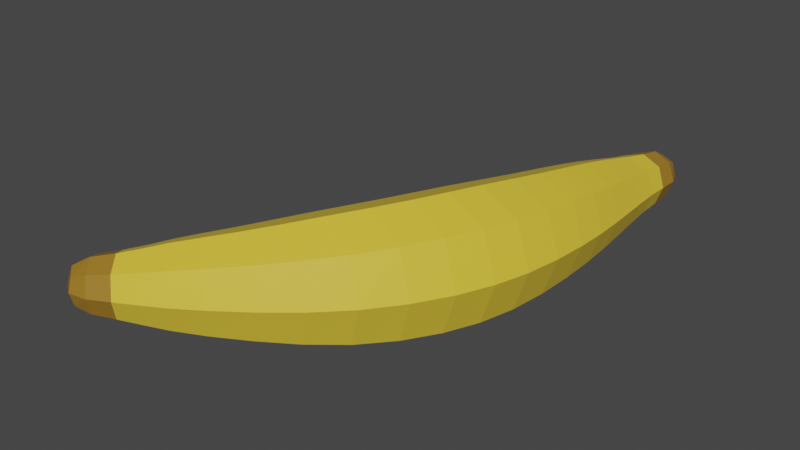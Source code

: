 # Source: banana.blend  (saved by Blender 2.93.20; exported with 4.5.12 LTS)
import bpy
from mathutils import Matrix  # noqa: F401  (used for matrix-valued properties, if any)

bpy.ops.wm.read_factory_settings(use_empty=True)
scene = bpy.context.scene
scene.name = 'Scene'

# ---- collections
col_collection = bpy.data.collections.new('Collection'); scene.collection.children.link(col_collection)

# ---- materials (node trees are filled in below, after node groups)
mat_material_001 = bpy.data.materials.new('Material.001')
mat_material_002 = bpy.data.materials.new('Material.002')

# ---- material node trees
mat_material_001.use_nodes = True; mat_material_001.node_tree.nodes.clear()
_N = mat_material_001.node_tree.nodes; _L = mat_material_001.node_tree.links
n0 = _N.new('ShaderNodeBsdfPrincipled'); n0.name = 'Principled BSDF'; n0.location = (10, 300)
n0.distribution = 'GGX'
n0.subsurface_method = 'BURLEY'
n0.inputs[0].default_value = (0.8, 0.5673, 0.04321, 1.0)
n0.inputs[3].default_value = 1.45
n0.inputs[27].default_value = (0.0, 0.0, 0.0, 1.0)
n0.inputs[28].default_value = 1.0
n1 = _N.new('ShaderNodeOutputMaterial'); n1.name = 'Material Output'; n1.location = (300, 300)
_L.new(n0.outputs[0], n1.inputs[0])
n1.is_active_output = True
mat_material_002.use_nodes = True; mat_material_002.node_tree.nodes.clear()
_N = mat_material_002.node_tree.nodes; _L = mat_material_002.node_tree.links
n0 = _N.new('ShaderNodeBsdfPrincipled'); n0.name = 'Principled BSDF'; n0.location = (10, 300)
n0.distribution = 'GGX'
n0.subsurface_method = 'BURLEY'
n0.inputs[0].default_value = (0.3424, 0.1806, 0.01819, 1.0)
n0.inputs[3].default_value = 1.45
n0.inputs[27].default_value = (0.0, 0.0, 0.0, 1.0)
n0.inputs[28].default_value = 1.0
n1 = _N.new('ShaderNodeOutputMaterial'); n1.name = 'Material Output'; n1.location = (300, 300)
_L.new(n0.outputs[0], n1.inputs[0])
n1.is_active_output = True

# ---- world
world_world = bpy.data.worlds.new('World'); scene.world = world_world
world_world.use_nodes = True; world_world.node_tree.nodes.clear()
_N = world_world.node_tree.nodes; _L = world_world.node_tree.links
n0 = _N.new('ShaderNodeOutputWorld'); n0.name = 'World Output'; n0.location = (300, 300)
n1 = _N.new('ShaderNodeBackground'); n1.name = 'Background'; n1.location = (10, 300)
n1.inputs[0].default_value = (0.05088, 0.05088, 0.05088, 1.0)
_L.new(n1.outputs[0], n0.inputs[0])
n0.is_active_output = True
world_world.color = (0.05088, 0.05088, 0.05088)
world_world.use_sun_shadow = False
world_world.sun_shadow_jitter_overblur = 0.0

# ---- meshes
me_cube = bpy.data.meshes.new('Cube')
me_cube.from_pydata([(0.01034, -0.027, -0.05409), (0.02265, -0.02046, 0.1209), (0.01034, 0.027, -0.05409), (0.02265, 0.02046, 0.1209), (-0.03811, 0.027, -0.03086), (0.06297, 0.02046, 0.1144), (-0.03811, -0.027, -0.03086), (0.06297, -0.02046, 0.1144), (-0.08579, -0.01787, -0.08876), (-0.08579, 0.01787, -0.08876), (-0.06205, 0.01787, -0.1151), (-0.06205, -0.01787, -0.1151), (-0.1187, 0.008862, -0.1264), (-0.1187, -0.008862, -0.1264), (-0.1034, 0.01352, -0.109), (-0.1077, 0.008862, -0.1403), (-0.08664, 0.01352, -0.1302), (-0.1077, -0.008862, -0.1403), (-0.08664, -0.01352, -0.1302), (-0.1034, -0.01352, -0.109), (0.05427, -0.02803, 0.0312), (-0.0008798, -0.02803, 0.04102), (0.05427, 0.02803, 0.0312), (-0.0008798, 0.02803, 0.04102), (0.03842, -0.02885, -0.01191), (0.03842, 0.02885, -0.01191), (-0.01693, 0.02885, 0.003474), (-0.01693, -0.02885, 0.003474), (-0.06354, -0.02246, -0.06405), (-0.06354, 0.02246, -0.06405), (-0.02697, 0.02246, -0.08955), (-0.02697, -0.02246, -0.08955), (0.01297, -0.02446, 0.08317), (0.06133, -0.02446, 0.07597), (0.06133, 0.02446, 0.07597), (0.01297, 0.02446, 0.08317), (0.03091, -0.01614, 0.1511), (0.06282, -0.01614, 0.1464), (0.06282, 0.01614, 0.1464), (0.03091, 0.01614, 0.1511), (0.03913, -0.01255, 0.1773), (0.04579, -0.008917, 0.1962), (0.04579, 0.008917, 0.1962), (0.06344, 0.008917, 0.1937), (0.06344, -0.008917, 0.1937), (0.06398, -0.01255, 0.1738), (0.06398, 0.01255, 0.1738), (0.03913, 0.01255, 0.1773), (0.02591, -0.02829, -0.03339), (0.01825, -0.02247, 0.103), (0.02674, 0.01833, 0.1368), (0.02591, 0.02829, -0.03339), (-0.02677, 0.02829, -0.01377), (0.0629, 0.01833, 0.1311), (-0.05072, -0.0249, -0.04808), (-0.075, -0.01554, -0.1232), (0.0629, -0.01833, 0.1311), (-0.09448, -0.01554, -0.09905), (-0.09448, 0.01554, -0.09905), (0.06312, -0.01406, 0.1605), (-0.075, 0.01554, -0.1232), (-0.07545, 0.02015, -0.07742), (-0.04569, 0.02015, -0.1038), (-0.04569, -0.02015, -0.1038), (-0.07392, -0.02457, -0.1019), (-0.05761, 2.239e-08, -0.1201), (-0.07392, 0.02457, -0.1019), (-0.09024, 2.322e-08, -0.08382), (-0.1213, 2.116e-08, -0.126), (-0.1133, 0.01175, -0.1188), (-0.1146, 0.01071, -0.1344), (-0.09873, 0.01175, -0.1372), (-0.108, 2.098e-08, -0.1428), (-0.09873, -0.01175, -0.1372), (-0.1146, -0.01071, -0.1344), (-0.1133, -0.01175, -0.1188), (-0.09504, -0.01859, -0.1196), (-0.08349, 2.168e-08, -0.1342), (-0.09504, 0.01859, -0.1196), (-0.1066, 2.2e-08, -0.105), (-0.01389, -0.03713, -0.04247), (0.01942, 2.449e-08, -0.05844), (-0.01389, 0.03713, -0.04247), (-0.04719, 2.712e-08, -0.0265), (0.05868, -0.02645, 0.05383), (-0.008501, -0.0288, 0.02156), (0.05868, 0.02645, 0.05383), (0.006434, 0.02645, 0.06201), (0.02669, -0.03854, 0.03611), (0.06461, 3.02e-08, 0.02936), (0.02669, 0.03854, 0.03611), (-0.01122, 2.957e-08, 0.04286), (0.04772, -0.0288, 0.009436), (0.04772, 0.0288, 0.009436), (-0.008501, 0.0288, 0.02156), (-0.02677, -0.02829, -0.01377), (-0.02731, 2.811e-08, 0.006358), (0.01075, 0.03966, -0.004219), (0.0488, 2.737e-08, -0.0148), (0.01075, -0.03966, -0.004219), (-0.07545, -0.02015, -0.07742), (-0.05072, 0.0249, -0.04808), (-0.007751, 0.0249, -0.0729), (-0.007751, -0.0249, -0.0729), (-0.0704, 2.596e-08, -0.05927), (-0.04526, 0.03089, -0.0768), (-0.02012, 2.453e-08, -0.09433), (-0.04526, -0.03089, -0.0768), (0.006434, -0.02645, 0.06201), (0.06261, -0.02247, 0.09614), (0.06261, 0.02247, 0.09614), (0.01825, 0.02247, 0.103), (0.03715, -0.03363, 0.07957), (0.0704, 3.217e-08, 0.07462), (0.03715, 0.03363, 0.07957), (0.003905, 2.963e-08, 0.08452), (0.02674, -0.01833, 0.1368), (0.06312, 0.01406, 0.1605), (0.03528, 0.01406, 0.1644), (0.03528, -0.01406, 0.1644), (0.04687, -0.02219, 0.1487), (0.06881, 2.946e-08, 0.1455), (0.04687, 0.02219, 0.1487), (0.02493, 2.66e-08, 0.152), (0.0422, -0.01145, 0.1893), (0.04406, 2.753e-08, 0.1979), (0.05482, 0.01088, 0.1964), (0.06558, 2.749e-08, 0.1948), (0.05482, -0.01088, 0.1964), (0.06486, -0.01145, 0.186), (0.06486, 0.01145, 0.186), (0.0422, 0.01145, 0.1893), (0.05156, -0.01726, 0.1756), (0.06864, 2.701e-08, 0.1731), (0.05156, 0.01726, 0.1756), (0.03447, 2.614e-08, 0.178), (0.01509, 2.637e-08, 0.1222), (0.04281, 0.02813, 0.1177), (0.07053, 3.193e-08, 0.1132), (0.04281, -0.02813, 0.1177), (0.009933, 2.8e-08, 0.1043), (0.0492, -0.01933, 0.1625), (0.0492, 0.01933, 0.1625), (0.06834, 2.846e-08, 0.1597), (-0.02923, -0.03424, -0.06049), (0.03006, 2.615e-08, 0.1652), (-0.07135, 2.263e-08, -0.1277), (-0.09813, 2.218e-08, -0.09452), (-0.08474, -0.02136, -0.1111), (-0.08474, 0.02136, -0.1111), (-0.1176, 2.12e-08, -0.1366), (-0.1062, -0.01615, -0.1281), (-0.09614, 2.16e-08, -0.1408), (-0.1062, 0.01615, -0.1281), (-0.1162, 2.177e-08, -0.1155), (0.0003048, 2.26e-08, -0.07756), (-0.02923, 0.03424, -0.06049), (-0.05877, 2.637e-08, -0.04343), (0.01961, -0.0396, 0.0155), (0.05826, 2.674e-08, 0.007164), (0.01961, 0.0396, 0.0155), (-0.01904, 2.899e-08, 0.02383), (-0.03664, 2.742e-08, -0.01009), (-0.0004281, 0.0389, -0.02358), (0.03579, 2.574e-08, -0.03707), (-0.0004281, -0.0389, -0.02358), (-0.08103, 2.398e-08, -0.07247), (-0.06057, 0.0277, -0.09063), (-0.04011, 2.547e-08, -0.1088), (-0.06057, -0.0277, -0.09063), (0.03256, -0.03636, 0.05792), (0.06847, 3.064e-08, 0.0523), (0.03256, 0.03636, 0.05792), (-0.003362, 3.038e-08, 0.06355), (0.04482, -0.0252, 0.1339), (0.06968, 3.125e-08, 0.13), (0.04482, 0.0252, 0.1339), (0.01997, 2.579e-08, 0.1379), (0.03795, 2.695e-08, 0.1901), (0.05355, 0.01576, 0.1878), (0.06914, 2.717e-08, 0.1856), (0.05355, -0.01576, 0.1878), (0.05525, 2.785e-08, 0.1993), (0.04043, 0.0309, 0.09957), (0.07093, 3.258e-08, 0.09485), (0.04043, -0.0309, 0.09957)], [], [(32, 49, 140, 115), (49, 1, 136, 140), (140, 136, 3, 111), (115, 140, 111, 35), (36, 120, 141, 119), (120, 37, 59, 141), (141, 59, 45, 132), (119, 141, 132, 40), (38, 122, 142, 117), (122, 39, 118, 142), (142, 118, 47, 134), (117, 142, 134, 46), (37, 121, 143, 59), (121, 38, 117, 143), (143, 117, 46, 133), (59, 143, 133, 45), (31, 103, 144, 107), (103, 0, 80, 144), (144, 80, 6, 54), (107, 144, 54, 28), (39, 123, 145, 118), (123, 36, 119, 145), (145, 119, 40, 135), (118, 145, 135, 47), (10, 65, 146, 60), (65, 11, 55, 146), (146, 55, 18, 77), (60, 146, 77, 16), (8, 67, 147, 57), (67, 9, 58, 147), (147, 58, 14, 79), (57, 147, 79, 19), (11, 64, 148, 55), (64, 8, 57, 148), (148, 57, 19, 76), (55, 148, 76, 18), (9, 66, 149, 58), (66, 10, 60, 149), (149, 60, 16, 78), (58, 149, 78, 14), (12, 70, 150, 68), (70, 15, 72, 150), (150, 72, 17, 74), (68, 150, 74, 13), (17, 73, 151, 74), (73, 18, 76, 151), (151, 76, 19, 75), (74, 151, 75, 13), (15, 71, 152, 72), (71, 16, 77, 152), (152, 77, 18, 73), (72, 152, 73, 17), (12, 69, 153, 70), (69, 14, 78, 153), (153, 78, 16, 71), (70, 153, 71, 15), (13, 75, 154, 68), (75, 19, 79, 154), (154, 79, 14, 69), (68, 154, 69, 12), (30, 102, 155, 106), (102, 2, 81, 155), (155, 81, 0, 103), (106, 155, 103, 31), (29, 101, 156, 105), (101, 4, 82, 156), (156, 82, 2, 102), (105, 156, 102, 30), (28, 54, 157, 104), (54, 6, 83, 157), (157, 83, 4, 101), (104, 157, 101, 29), (24, 92, 158, 99), (92, 20, 88, 158), (158, 88, 21, 85), (99, 158, 85, 27), (25, 93, 159, 98), (93, 22, 89, 159), (159, 89, 20, 92), (98, 159, 92, 24), (26, 94, 160, 97), (94, 23, 90, 160), (160, 90, 22, 93), (97, 160, 93, 25), (27, 85, 161, 96), (85, 21, 91, 161), (161, 91, 23, 94), (96, 161, 94, 26), (6, 95, 162, 83), (95, 27, 96, 162), (162, 96, 26, 52), (83, 162, 52, 4), (4, 52, 163, 82), (52, 26, 97, 163), (163, 97, 25, 51), (82, 163, 51, 2), (2, 51, 164, 81), (51, 25, 98, 164), (164, 98, 24, 48), (81, 164, 48, 0), (0, 48, 165, 80), (48, 24, 99, 165), (165, 99, 27, 95), (80, 165, 95, 6), (8, 100, 166, 67), (100, 28, 104, 166), (166, 104, 29, 61), (67, 166, 61, 9), (9, 61, 167, 66), (61, 29, 105, 167), (167, 105, 30, 62), (66, 167, 62, 10), (10, 62, 168, 65), (62, 30, 106, 168), (168, 106, 31, 63), (65, 168, 63, 11), (11, 63, 169, 64), (63, 31, 107, 169), (169, 107, 28, 100), (64, 169, 100, 8), (20, 84, 170, 88), (84, 33, 112, 170), (170, 112, 32, 108), (88, 170, 108, 21), (22, 86, 171, 89), (86, 34, 113, 171), (171, 113, 33, 84), (89, 171, 84, 20), (23, 87, 172, 90), (87, 35, 114, 172), (172, 114, 34, 86), (90, 172, 86, 22), (21, 108, 173, 91), (108, 32, 115, 173), (173, 115, 35, 87), (91, 173, 87, 23), (7, 56, 174, 139), (56, 37, 120, 174), (174, 120, 36, 116), (139, 174, 116, 1), (5, 53, 175, 138), (53, 38, 121, 175), (175, 121, 37, 56), (138, 175, 56, 7), (3, 50, 176, 137), (50, 39, 122, 176), (176, 122, 38, 53), (137, 176, 53, 5), (1, 116, 177, 136), (116, 36, 123, 177), (177, 123, 39, 50), (136, 177, 50, 3), (40, 124, 178, 135), (124, 41, 125, 178), (178, 125, 42, 131), (135, 178, 131, 47), (47, 131, 179, 134), (131, 42, 126, 179), (179, 126, 43, 130), (134, 179, 130, 46), (46, 130, 180, 133), (130, 43, 127, 180), (180, 127, 44, 129), (133, 180, 129, 45), (45, 129, 181, 132), (129, 44, 128, 181), (181, 128, 41, 124), (132, 181, 124, 40), (43, 126, 182, 127), (126, 42, 125, 182), (182, 125, 41, 128), (127, 182, 128, 44), (35, 111, 183, 114), (111, 3, 137, 183), (183, 137, 5, 110), (114, 183, 110, 34), (34, 110, 184, 113), (110, 5, 138, 184), (184, 138, 7, 109), (113, 184, 109, 33), (33, 109, 185, 112), (109, 7, 139, 185), (185, 139, 1, 49), (112, 185, 49, 32)])
me_cube.polygons.foreach_set('material_index', [0, 0, 0, 0, 0, 0, 0, 0, 0, 0, 0, 0, 0, 0, 0, 0, 0, 0, 0, 0, 0, 0, 0, 0, 0, 0, 0, 0, 0, 0, 0, 0, 0, 0, 0, 0, 0, 0, 0, 0, 1, 1, 1, 1, 1, 1, 1, 1, 1, 1, 1, 1, 1, 1, 1, 1, 1, 1, 1, 1, 0, 0, 0, 0, 0, 0, 0, 0, 0, 0, 0, 0, 0, 0, 0, 0, 0, 0, 0, 0, 0, 0, 0, 0, 0, 0, 0, 0, 0, 0, 0, 0, 0, 0, 0, 0, 0, 0, 0, 0, 0, 0, 0, 0, 0, 0, 0, 0, 0, 0, 0, 0, 0, 0, 0, 0, 0, 0, 0, 0, 0, 0, 0, 0, 0, 0, 0, 0, 0, 0, 0, 0, 0, 0, 0, 0, 0, 0, 0, 0, 0, 0, 0, 0, 0, 0, 0, 0, 0, 0, 0, 0, 1, 1, 1, 1, 1, 1, 1, 1, 1, 1, 1, 1, 1, 1, 1, 1, 1, 1, 1, 1, 0, 0, 0, 0, 0, 0, 0, 0, 0, 0, 0, 0])
_uv = me_cube.uv_layers.new(name='UVMap')
_uv.uv.foreach_set('vector', [0.5561, 0.0, 0.5648, 1.543e-05, 0.5644, 0.125, 0.553, 0.125, 0.5648, 1.543e-05, 0.5734, 3.086e-05, 0.5734, 0.125, 0.5644, 0.125, 0.5644, 0.125, 0.5734, 0.125, 0.5734, 0.25, 0.5643, 0.25, 0.553, 0.125, 0.5644, 0.125, 0.5643, 0.25, 0.5528, 0.25, 0.5906, 1.0, 0.5879, 0.875, 0.5909, 0.875, 0.5906, 1.0, 0.5879, 0.875, 0.5877, 0.75, 0.5909, 0.75, 0.5909, 0.875, 0.5909, 0.875, 0.5909, 0.75, 0.5963, 0.75, 0.5958, 0.875, 0.5906, 1.0, 0.5909, 0.875, 0.5958, 0.875, 0.5906, 1.0, 0.5877, 0.5, 0.5877, 0.375, 0.5909, 0.375, 0.5909, 0.5, 0.5877, 0.375, 0.5877, 0.25, 0.5909, 0.25, 0.5909, 0.375, 0.5909, 0.375, 0.5909, 0.25, 0.5963, 0.25, 0.5963, 0.375, 0.5909, 0.5, 0.5909, 0.375, 0.5963, 0.375, 0.5963, 0.5, 0.5877, 0.75, 0.5877, 0.625, 0.5909, 0.625, 0.5909, 0.75, 0.5877, 0.625, 0.5877, 0.5, 0.5909, 0.5, 0.5909, 0.625, 0.5909, 0.625, 0.5909, 0.5, 0.5963, 0.5, 0.5963, 0.625, 0.5909, 0.75, 0.5909, 0.625, 0.5963, 0.625, 0.5963, 0.75, 0.4235, 0.75, 0.4362, 0.75, 0.4362, 0.875, 0.4235, 0.875, 0.4362, 0.75, 0.4502, 0.75, 0.4501, 0.875, 0.4362, 0.875, 0.4362, 0.875, 0.4501, 0.875, 0.4485, 1.0, 0.436, 1.0, 0.4235, 0.875, 0.4362, 0.875, 0.436, 1.0, 0.4236, 1.0, 0.5877, 0.25, 0.5879, 0.125, 0.5909, 0.125, 0.5909, 0.25, 0.5879, 0.125, 0.5906, 0.0, 0.5906, 0.0, 0.5909, 0.125, 0.5909, 0.125, 0.5906, 0.0, 0.5906, 0.0, 0.5958, 0.125, 0.5909, 0.25, 0.5909, 0.125, 0.5958, 0.125, 0.5963, 0.25, 0.4025, 0.5, 0.4025, 0.625, 0.3983, 0.625, 0.3983, 0.5, 0.4025, 0.625, 0.4025, 0.75, 0.3983, 0.75, 0.3983, 0.625, 0.3983, 0.625, 0.3983, 0.75, 0.3944, 0.75, 0.3944, 0.625, 0.3983, 0.5, 0.3983, 0.625, 0.3944, 0.625, 0.3944, 0.5, 0.3983, 0.0, 0.4021, 0.125, 0.3983, 0.125, 0.3983, 0.0, 0.4021, 0.125, 0.4025, 0.25, 0.3983, 0.25, 0.3983, 0.125, 0.3983, 0.125, 0.3983, 0.25, 0.3944, 0.25, 0.3947, 0.125, 0.3983, 0.0, 0.3983, 0.125, 0.3947, 0.125, 0.3983, 0.0, 0.4025, 0.75, 0.4021, 0.875, 0.3983, 0.875, 0.3983, 0.75, 0.4021, 0.875, 0.3983, 1.0, 0.3983, 1.0, 0.3983, 0.875, 0.3983, 0.875, 0.3983, 1.0, 0.3983, 1.0, 0.3947, 0.875, 0.3983, 0.75, 0.3983, 0.875, 0.3947, 0.875, 0.3944, 0.75, 0.4025, 0.25, 0.4025, 0.375, 0.3983, 0.375, 0.3983, 0.25, 0.4025, 0.375, 0.4025, 0.5, 0.3983, 0.5, 0.3983, 0.375, 0.3983, 0.375, 0.3983, 0.5, 0.3944, 0.5, 0.3944, 0.375, 0.3983, 0.25, 0.3983, 0.375, 0.3944, 0.375, 0.3944, 0.25, 0.125, 0.5, 0.25, 0.5, 0.2469, 0.625, 0.125, 0.625, 0.25, 0.5, 0.375, 0.5, 0.3435, 0.625, 0.2469, 0.625, 0.2469, 0.625, 0.3435, 0.625, 0.375, 0.75, 0.25, 0.75, 0.125, 0.625, 0.2469, 0.625, 0.25, 0.75, 0.125, 0.75, 0.375, 0.75, 0.3854, 0.75, 0.3862, 0.875, 0.375, 0.875, 0.3854, 0.75, 0.3944, 0.75, 0.3947, 0.875, 0.3862, 0.875, 0.3862, 0.875, 0.3947, 0.875, 0.3983, 1.0, 0.3866, 1.0, 0.375, 0.875, 0.3862, 0.875, 0.3866, 1.0, 0.375, 1.0, 0.375, 0.5, 0.3854, 0.5, 0.383, 0.625, 0.3435, 0.625, 0.3854, 0.5, 0.3944, 0.5, 0.3944, 0.625, 0.383, 0.625, 0.383, 0.625, 0.3944, 0.625, 0.3944, 0.75, 0.3854, 0.75, 0.3435, 0.625, 0.383, 0.625, 0.3854, 0.75, 0.375, 0.75, 0.375, 0.25, 0.3862, 0.25, 0.3862, 0.375, 0.375, 0.375, 0.3862, 0.25, 0.3944, 0.25, 0.3944, 0.375, 0.3862, 0.375, 0.3862, 0.375, 0.3944, 0.375, 0.3944, 0.5, 0.3854, 0.5, 0.375, 0.375, 0.3862, 0.375, 0.3854, 0.5, 0.375, 0.5, 0.375, 0.0, 0.3866, 0.0, 0.3862, 0.125, 0.375, 0.125, 0.3866, 0.0, 0.3983, 0.0, 0.3947, 0.125, 0.3862, 0.125, 0.3862, 0.125, 0.3947, 0.125, 0.3944, 0.25, 0.3862, 0.25, 0.375, 0.125, 0.3862, 0.125, 0.3862, 0.25, 0.375, 0.25, 0.4235, 0.5, 0.4362, 0.5, 0.4362, 0.625, 0.4235, 0.625, 0.4362, 0.5, 0.4502, 0.5, 0.4502, 0.625, 0.4362, 0.625, 0.4362, 0.625, 0.4502, 0.625, 0.4502, 0.75, 0.4362, 0.75, 0.4235, 0.625, 0.4362, 0.625, 0.4362, 0.75, 0.4235, 0.75, 0.4235, 0.25, 0.4362, 0.25, 0.4362, 0.375, 0.4235, 0.375, 0.4362, 0.25, 0.4502, 0.25, 0.4502, 0.375, 0.4362, 0.375, 0.4362, 0.375, 0.4502, 0.375, 0.4502, 0.5, 0.4362, 0.5, 0.4235, 0.375, 0.4362, 0.375, 0.4362, 0.5, 0.4235, 0.5, 0.4236, -3.401e-05, 0.436, -1.7e-05, 0.4362, 0.125, 0.4235, 0.125, 0.436, -1.7e-05, 0.4485, 0.0, 0.4501, 0.125, 0.4362, 0.125, 0.4362, 0.125, 0.4501, 0.125, 0.4502, 0.25, 0.4362, 0.25, 0.4235, 0.125, 0.4362, 0.125, 0.4362, 0.25, 0.4235, 0.25, 0.4836, 0.75, 0.5012, 0.75, 0.5012, 0.875, 0.4836, 0.875, 0.5012, 0.75, 0.5191, 0.75, 0.519, 0.875, 0.5012, 0.875, 0.5012, 0.875, 0.519, 0.875, 0.5187, 1.0, 0.5011, 1.0, 0.4836, 0.875, 0.5012, 0.875, 0.5011, 1.0, 0.4836, 1.0, 0.4836, 0.5, 0.5012, 0.5, 0.5012, 0.625, 0.4836, 0.625, 0.5012, 0.5, 0.5191, 0.5, 0.5191, 0.625, 0.5012, 0.625, 0.5012, 0.625, 0.5191, 0.625, 0.5191, 0.75, 0.5012, 0.75, 0.4836, 0.625, 0.5012, 0.625, 0.5012, 0.75, 0.4836, 0.75, 0.4836, 0.25, 0.5012, 0.25, 0.5012, 0.375, 0.4836, 0.375, 0.5012, 0.25, 0.5191, 0.25, 0.5191, 0.375, 0.5012, 0.375, 0.5012, 0.375, 0.5191, 0.375, 0.5191, 0.5, 0.5012, 0.5, 0.4836, 0.375, 0.5012, 0.375, 0.5012, 0.5, 0.4836, 0.5, 0.4836, 0.0, 0.5011, 0.0, 0.5012, 0.125, 0.4836, 0.125, 0.5011, 0.0, 0.5187, 0.0, 0.519, 0.125, 0.5012, 0.125, 0.5012, 0.125, 0.519, 0.125, 0.5191, 0.25, 0.5012, 0.25, 0.4836, 0.125, 0.5012, 0.125, 0.5012, 0.25, 0.4836, 0.25, 0.4485, 0.0, 0.466, 0.0, 0.4662, 0.125, 0.4501, 0.125, 0.466, 0.0, 0.4836, 0.0, 0.4836, 0.125, 0.4662, 0.125, 0.4662, 0.125, 0.4836, 0.125, 0.4836, 0.25, 0.4663, 0.25, 0.4501, 0.125, 0.4662, 0.125, 0.4663, 0.25, 0.4502, 0.25, 0.4502, 0.25, 0.4663, 0.25, 0.4663, 0.375, 0.4502, 0.375, 0.4663, 0.25, 0.4836, 0.25, 0.4836, 0.375, 0.4663, 0.375, 0.4663, 0.375, 0.4836, 0.375, 0.4836, 0.5, 0.4663, 0.5, 0.4502, 0.375, 0.4663, 0.375, 0.4663, 0.5, 0.4502, 0.5, 0.4502, 0.5, 0.4663, 0.5, 0.4663, 0.625, 0.4502, 0.625, 0.4663, 0.5, 0.4836, 0.5, 0.4836, 0.625, 0.4663, 0.625, 0.4663, 0.625, 0.4836, 0.625, 0.4836, 0.75, 0.4663, 0.75, 0.4502, 0.625, 0.4663, 0.625, 0.4663, 0.75, 0.4502, 0.75, 0.4502, 0.75, 0.4663, 0.75, 0.4662, 0.875, 0.4501, 0.875, 0.4663, 0.75, 0.4836, 0.75, 0.4836, 0.875, 0.4662, 0.875, 0.4662, 0.875, 0.4836, 0.875, 0.4836, 1.0, 0.466, 1.0, 0.4501, 0.875, 0.4662, 0.875, 0.466, 1.0, 0.4485, 1.0, 0.3983, 0.0, 0.4109, -1.7e-05, 0.4114, 0.125, 0.4021, 0.125, 0.4109, -1.7e-05, 0.4236, -3.401e-05, 0.4235, 0.125, 0.4114, 0.125, 0.4114, 0.125, 0.4235, 0.125, 0.4235, 0.25, 0.4114, 0.25, 0.4021, 0.125, 0.4114, 0.125, 0.4114, 0.25, 0.4025, 0.25, 0.4025, 0.25, 0.4114, 0.25, 0.4114, 0.375, 0.4025, 0.375, 0.4114, 0.25, 0.4235, 0.25, 0.4235, 0.375, 0.4114, 0.375, 0.4114, 0.375, 0.4235, 0.375, 0.4235, 0.5, 0.4114, 0.5, 0.4025, 0.375, 0.4114, 0.375, 0.4114, 0.5, 0.4025, 0.5, 0.4025, 0.5, 0.4114, 0.5, 0.4114, 0.625, 0.4025, 0.625, 0.4114, 0.5, 0.4235, 0.5, 0.4235, 0.625, 0.4114, 0.625, 0.4114, 0.625, 0.4235, 0.625, 0.4235, 0.75, 0.4114, 0.75, 0.4025, 0.625, 0.4114, 0.625, 0.4114, 0.75, 0.4025, 0.75, 0.4025, 0.75, 0.4114, 0.75, 0.4114, 0.875, 0.4021, 0.875, 0.4114, 0.75, 0.4235, 0.75, 0.4235, 0.875, 0.4114, 0.875, 0.4114, 0.875, 0.4235, 0.875, 0.4236, 1.0, 0.4109, 1.0, 0.4021, 0.875, 0.4114, 0.875, 0.4109, 1.0, 0.3983, 1.0, 0.5191, 0.75, 0.537, 0.75, 0.5371, 0.875, 0.519, 0.875, 0.537, 0.75, 0.5528, 0.75, 0.553, 0.875, 0.5371, 0.875, 0.5371, 0.875, 0.553, 0.875, 0.5561, 1.0, 0.5374, 1.0, 0.519, 0.875, 0.5371, 0.875, 0.5374, 1.0, 0.5187, 1.0, 0.5191, 0.5, 0.537, 0.5, 0.537, 0.625, 0.5191, 0.625, 0.537, 0.5, 0.5528, 0.5, 0.5528, 0.625, 0.537, 0.625, 0.537, 0.625, 0.5528, 0.625, 0.5528, 0.75, 0.537, 0.75, 0.5191, 0.625, 0.537, 0.625, 0.537, 0.75, 0.5191, 0.75, 0.5191, 0.25, 0.537, 0.25, 0.537, 0.375, 0.5191, 0.375, 0.537, 0.25, 0.5528, 0.25, 0.5528, 0.375, 0.537, 0.375, 0.537, 0.375, 0.5528, 0.375, 0.5528, 0.5, 0.537, 0.5, 0.5191, 0.375, 0.537, 0.375, 0.537, 0.5, 0.5191, 0.5, 0.5187, 0.0, 0.5374, 0.0, 0.5371, 0.125, 0.519, 0.125, 0.5374, 0.0, 0.5561, 0.0, 0.553, 0.125, 0.5371, 0.125, 0.5371, 0.125, 0.553, 0.125, 0.5528, 0.25, 0.537, 0.25, 0.519, 0.125, 0.5371, 0.125, 0.537, 0.25, 0.5191, 0.25, 0.5734, 0.75, 0.5816, 0.75, 0.5817, 0.875, 0.5734, 0.875, 0.5816, 0.75, 0.5877, 0.75, 0.5879, 0.875, 0.5817, 0.875, 0.5817, 0.875, 0.5879, 0.875, 0.5906, 1.0, 0.582, 1.0, 0.5734, 0.875, 0.5817, 0.875, 0.582, 1.0, 0.5734, 1.0, 0.5734, 0.5, 0.5816, 0.5, 0.5816, 0.625, 0.5734, 0.625, 0.5816, 0.5, 0.5877, 0.5, 0.5877, 0.625, 0.5816, 0.625, 0.5816, 0.625, 0.5877, 0.625, 0.5877, 0.75, 0.5816, 0.75, 0.5734, 0.625, 0.5816, 0.625, 0.5816, 0.75, 0.5734, 0.75, 0.5734, 0.25, 0.5816, 0.25, 0.5816, 0.375, 0.5734, 0.375, 0.5816, 0.25, 0.5877, 0.25, 0.5877, 0.375, 0.5816, 0.375, 0.5816, 0.375, 0.5877, 0.375, 0.5877, 0.5, 0.5816, 0.5, 0.5734, 0.375, 0.5816, 0.375, 0.5816, 0.5, 0.5734, 0.5, 0.5734, 3.086e-05, 0.582, 1.543e-05, 0.5817, 0.125, 0.5734, 0.125, 0.582, 1.543e-05, 0.5906, 0.0, 0.5879, 0.125, 0.5817, 0.125, 0.5817, 0.125, 0.5879, 0.125, 0.5877, 0.25, 0.5816, 0.25, 0.5734, 0.125, 0.5817, 0.125, 0.5816, 0.25, 0.5734, 0.25, 0.5906, 0.0, 0.6078, 0.0, 0.6084, 0.125, 0.5958, 0.125, 0.6078, 0.0, 0.625, 0.0, 0.625, 0.125, 0.6084, 0.125, 0.6084, 0.125, 0.625, 0.125, 0.625, 0.25, 0.6085, 0.25, 0.5958, 0.125, 0.6084, 0.125, 0.6085, 0.25, 0.5963, 0.25, 0.5963, 0.25, 0.6085, 0.25, 0.6085, 0.375, 0.5963, 0.375, 0.6085, 0.25, 0.625, 0.25, 0.625, 0.375, 0.6085, 0.375, 0.6085, 0.375, 0.625, 0.375, 0.625, 0.5, 0.6092, 0.5, 0.5963, 0.375, 0.6085, 0.375, 0.6092, 0.5, 0.5963, 0.5, 0.5963, 0.5, 0.6092, 0.5, 0.6115, 0.625, 0.5963, 0.625, 0.6092, 0.5, 0.625, 0.5, 0.6549, 0.625, 0.6115, 0.625, 0.6115, 0.625, 0.6549, 0.625, 0.625, 0.75, 0.6092, 0.75, 0.5963, 0.625, 0.6115, 0.625, 0.6092, 0.75, 0.5963, 0.75, 0.5963, 0.75, 0.6092, 0.75, 0.6084, 0.875, 0.5958, 0.875, 0.6092, 0.75, 0.625, 0.75, 0.625, 0.875, 0.6084, 0.875, 0.6084, 0.875, 0.625, 0.875, 0.625, 1.0, 0.6078, 1.0, 0.5958, 0.875, 0.6084, 0.875, 0.6078, 1.0, 0.5906, 1.0, 0.625, 0.5, 0.75, 0.5, 0.753, 0.625, 0.6549, 0.625, 0.75, 0.5, 0.875, 0.5, 0.875, 0.625, 0.753, 0.625, 0.753, 0.625, 0.875, 0.625, 0.875, 0.75, 0.75, 0.75, 0.6549, 0.625, 0.753, 0.625, 0.75, 0.75, 0.625, 0.75, 0.5528, 0.25, 0.5643, 0.25, 0.5643, 0.375, 0.5528, 0.375, 0.5643, 0.25, 0.5734, 0.25, 0.5734, 0.375, 0.5643, 0.375, 0.5643, 0.375, 0.5734, 0.375, 0.5734, 0.5, 0.5643, 0.5, 0.5528, 0.375, 0.5643, 0.375, 0.5643, 0.5, 0.5528, 0.5, 0.5528, 0.5, 0.5643, 0.5, 0.5643, 0.625, 0.5528, 0.625, 0.5643, 0.5, 0.5734, 0.5, 0.5734, 0.625, 0.5643, 0.625, 0.5643, 0.625, 0.5734, 0.625, 0.5734, 0.75, 0.5643, 0.75, 0.5528, 0.625, 0.5643, 0.625, 0.5643, 0.75, 0.5528, 0.75, 0.5528, 0.75, 0.5643, 0.75, 0.5644, 0.875, 0.553, 0.875, 0.5643, 0.75, 0.5734, 0.75, 0.5734, 0.875, 0.5644, 0.875, 0.5644, 0.875, 0.5734, 0.875, 0.5734, 1.0, 0.5648, 1.0, 0.553, 0.875, 0.5644, 0.875, 0.5648, 1.0, 0.5561, 1.0])
me_cube.materials.append(mat_material_001)
me_cube.materials.append(mat_material_002)
me_cube.use_remesh_fix_poles = True
me_cube.use_remesh_preserve_attributes = False
me_cube.update()

# ---- objects
ob_cube = bpy.data.objects.new('Cube', me_cube)

# ---- transforms, parenting, visibility, modifiers, constraints
ob_cube.location = (0.0, 0.0, 0.0)
ob_cube.rotation_euler = (-1.571, -0.0, 0.0)

# ---- collection membership
col_collection.objects.link(ob_cube)

# ---- scene / render settings (as saved in the file)
scene.frame_start = 1; scene.frame_end = 250; scene.frame_set(1)
scene.render.engine = 'CYCLES'
scene.cycles.use_denoising = False
scene.cycles.samples = 128
scene.cycles.sampling_pattern = 'TABULATED_SOBOL'
scene.cycles.use_adaptive_sampling = False
scene.cycles.use_light_tree = False
scene.view_settings.view_transform = 'Filmic'
bpy.context.view_layer.update()

# ---- added for rendering (the .blend has no active camera and no usable light): camera, sun
cam_auto = bpy.data.cameras.new('AutoCamera')
cam_auto.lens = 50.0
cam_auto.sensor_width = 36.0
cam_auto.clip_end = 1000.0
ob_auto_camera = bpy.data.objects.new('AutoCamera', cam_auto)
scene.collection.objects.link(ob_auto_camera)
ob_auto_camera.location = (0.34522, -0.416206, 0.296317)
ob_auto_camera.rotation_euler = (1.09748, -7.21219e-08, 0.694738)
scene.camera = ob_auto_camera
light_auto_sun = bpy.data.lights.new('AutoSun', 'SUN')
light_auto_sun.energy = 3.0
light_auto_sun.angle = 0.0523599
ob_auto_sun = bpy.data.objects.new('AutoSun', light_auto_sun)
scene.collection.objects.link(ob_auto_sun)
ob_auto_sun.rotation_euler = (0.872665, 0.174533, 0.523599)
bpy.context.view_layer.update()
